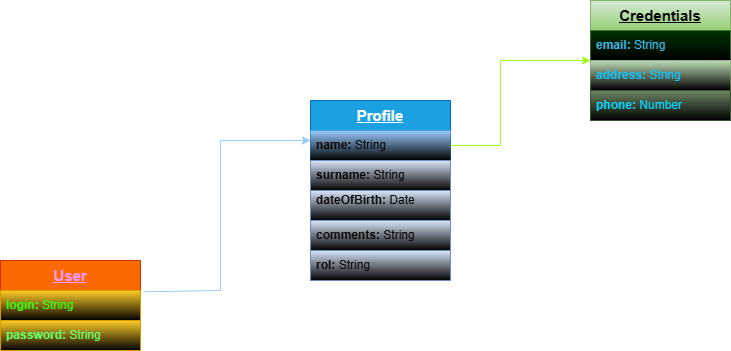

The diagram above was exported from draw.io. Its source (the exported page's mxGraphModel, read from the mxfile embedded in the PNG):
<mxGraphModel dx="986" dy="539" grid="1" gridSize="10" guides="1" tooltips="1" connect="1" arrows="1" fold="1" page="1" pageScale="1" pageWidth="827" pageHeight="1169" math="0" shadow="0">
  <root>
    <mxCell id="0" />
    <mxCell id="1" parent="0" />
    <mxCell id="5pkynMK3YcRI-c0hHfmM-1" value="User" style="swimlane;fontStyle=5;childLayout=stackLayout;horizontal=1;startSize=30;horizontalStack=0;resizeParent=1;resizeParentMax=0;resizeLast=0;collapsible=1;marginBottom=0;whiteSpace=wrap;html=1;fillColor=#fa6800;fontColor=#FF99FF;strokeColor=#C73500;fontSize=15;" vertex="1" parent="1">
      <mxGeometry x="60" y="310" width="140" height="90" as="geometry" />
    </mxCell>
    <mxCell id="5pkynMK3YcRI-c0hHfmM-2" value="&lt;b&gt;login:&lt;/b&gt; String" style="text;strokeColor=#d79b00;fillColor=#ffcd28;align=left;verticalAlign=middle;spacingLeft=4;spacingRight=4;overflow=hidden;points=[[0,0.5],[1,0.5]];portConstraint=eastwest;rotatable=0;whiteSpace=wrap;html=1;gradientColor=default;fontColor=#39FF12;" vertex="1" parent="5pkynMK3YcRI-c0hHfmM-1">
      <mxGeometry y="30" width="140" height="30" as="geometry" />
    </mxCell>
    <mxCell id="5pkynMK3YcRI-c0hHfmM-3" value="&lt;b&gt;password: &lt;/b&gt;String" style="text;strokeColor=#d79b00;fillColor=#ffcd28;align=left;verticalAlign=middle;spacingLeft=4;spacingRight=4;overflow=hidden;points=[[0,0.5],[1,0.5]];portConstraint=eastwest;rotatable=0;whiteSpace=wrap;html=1;gradientColor=default;fontColor=#66FF66;" vertex="1" parent="5pkynMK3YcRI-c0hHfmM-1">
      <mxGeometry y="60" width="140" height="30" as="geometry" />
    </mxCell>
    <mxCell id="5pkynMK3YcRI-c0hHfmM-5" value="Profile" style="swimlane;fontStyle=5;childLayout=stackLayout;horizontal=1;startSize=30;horizontalStack=0;resizeParent=1;resizeParentMax=0;resizeLast=0;collapsible=1;marginBottom=0;whiteSpace=wrap;html=1;fillColor=#1ba1e2;strokeColor=#006EAF;fontColor=#ffffff;fontSize=15;" vertex="1" parent="1">
      <mxGeometry x="370" y="150" width="140" height="180" as="geometry" />
    </mxCell>
    <mxCell id="5pkynMK3YcRI-c0hHfmM-6" value="&lt;b&gt;name:&lt;/b&gt; String" style="text;strokeColor=none;fillColor=#99CCFF;align=left;verticalAlign=middle;spacingLeft=4;spacingRight=4;overflow=hidden;points=[[0,0.5],[1,0.5]];portConstraint=eastwest;rotatable=0;whiteSpace=wrap;html=1;gradientColor=default;" vertex="1" parent="5pkynMK3YcRI-c0hHfmM-5">
      <mxGeometry y="30" width="140" height="30" as="geometry" />
    </mxCell>
    <mxCell id="5pkynMK3YcRI-c0hHfmM-7" value="&lt;b&gt;surname:&lt;/b&gt; String" style="text;strokeColor=#6c8ebf;fillColor=#dae8fc;align=left;verticalAlign=middle;spacingLeft=4;spacingRight=4;overflow=hidden;points=[[0,0.5],[1,0.5]];portConstraint=eastwest;rotatable=0;whiteSpace=wrap;html=1;gradientColor=default;" vertex="1" parent="5pkynMK3YcRI-c0hHfmM-5">
      <mxGeometry y="60" width="140" height="30" as="geometry" />
    </mxCell>
    <mxCell id="5pkynMK3YcRI-c0hHfmM-15" value="&lt;b&gt;dateOfBirth:&lt;/b&gt; Date&lt;div&gt;&lt;br&gt;&lt;/div&gt;" style="text;strokeColor=#6c8ebf;fillColor=#dae8fc;align=left;verticalAlign=middle;spacingLeft=4;spacingRight=4;overflow=hidden;points=[[0,0.5],[1,0.5]];portConstraint=eastwest;rotatable=0;whiteSpace=wrap;html=1;gradientColor=default;" vertex="1" parent="5pkynMK3YcRI-c0hHfmM-5">
      <mxGeometry y="90" width="140" height="30" as="geometry" />
    </mxCell>
    <mxCell id="5pkynMK3YcRI-c0hHfmM-13" value="&lt;div&gt;&lt;b&gt;comments:&lt;/b&gt; String&lt;/div&gt;" style="text;strokeColor=#6c8ebf;fillColor=#dae8fc;align=left;verticalAlign=middle;spacingLeft=4;spacingRight=4;overflow=hidden;points=[[0,0.5],[1,0.5]];portConstraint=eastwest;rotatable=0;whiteSpace=wrap;html=1;gradientColor=default;" vertex="1" parent="5pkynMK3YcRI-c0hHfmM-5">
      <mxGeometry y="120" width="140" height="30" as="geometry" />
    </mxCell>
    <mxCell id="5pkynMK3YcRI-c0hHfmM-14" value="&lt;div&gt;&lt;b&gt;rol:&lt;/b&gt; String&lt;/div&gt;" style="text;strokeColor=#6c8ebf;fillColor=#dae8fc;align=left;verticalAlign=middle;spacingLeft=4;spacingRight=4;overflow=hidden;points=[[0,0.5],[1,0.5]];portConstraint=eastwest;rotatable=0;whiteSpace=wrap;html=1;gradientColor=default;" vertex="1" parent="5pkynMK3YcRI-c0hHfmM-5">
      <mxGeometry y="150" width="140" height="30" as="geometry" />
    </mxCell>
    <mxCell id="5pkynMK3YcRI-c0hHfmM-9" value="Credentials" style="swimlane;fontStyle=5;childLayout=stackLayout;horizontal=1;startSize=30;horizontalStack=0;resizeParent=1;resizeParentMax=0;resizeLast=0;collapsible=1;marginBottom=0;whiteSpace=wrap;html=1;fillColor=#d5e8d4;strokeColor=#82b366;gradientColor=#97d077;verticalAlign=top;fontSize=15;" vertex="1" parent="1">
      <mxGeometry x="650" y="50" width="140" height="120" as="geometry" />
    </mxCell>
    <mxCell id="5pkynMK3YcRI-c0hHfmM-12" value="&lt;b&gt;email:&lt;/b&gt; String" style="text;strokeColor=none;fillColor=#003300;align=left;verticalAlign=middle;spacingLeft=4;spacingRight=4;overflow=hidden;points=[[0,0.5],[1,0.5]];portConstraint=eastwest;rotatable=0;whiteSpace=wrap;html=1;gradientColor=default;fontColor=#3CB7F5;" vertex="1" parent="5pkynMK3YcRI-c0hHfmM-9">
      <mxGeometry y="30" width="140" height="30" as="geometry" />
    </mxCell>
    <mxCell id="5pkynMK3YcRI-c0hHfmM-10" value="&lt;b&gt;address:&lt;/b&gt; String" style="text;strokeColor=none;fillColor=#bdddb6;align=left;verticalAlign=middle;spacingLeft=4;spacingRight=4;overflow=hidden;points=[[0,0.5],[1,0.5]];portConstraint=eastwest;rotatable=0;whiteSpace=wrap;html=1;fillStyle=solid;gradientColor=default;labelBackgroundColor=none;fontColor=#12C2F7;" vertex="1" parent="5pkynMK3YcRI-c0hHfmM-9">
      <mxGeometry y="60" width="140" height="30" as="geometry" />
    </mxCell>
    <mxCell id="5pkynMK3YcRI-c0hHfmM-11" value="&lt;b&gt;phone:&lt;/b&gt; Number" style="text;strokeColor=#3A5431;fillColor=#6d8764;align=left;verticalAlign=middle;spacingLeft=4;spacingRight=4;overflow=hidden;points=[[0,0.5],[1,0.5]];portConstraint=eastwest;rotatable=0;whiteSpace=wrap;html=1;fontColor=#08D6FF;gradientColor=default;" vertex="1" parent="5pkynMK3YcRI-c0hHfmM-9">
      <mxGeometry y="90" width="140" height="30" as="geometry" />
    </mxCell>
    <mxCell id="5pkynMK3YcRI-c0hHfmM-29" value="" style="endArrow=classic;html=1;rounded=0;exitX=1.024;exitY=0.044;exitDx=0;exitDy=0;exitPerimeter=0;strokeColor=#99CCFF;" edge="1" parent="1" source="5pkynMK3YcRI-c0hHfmM-2">
      <mxGeometry relative="1" as="geometry">
        <mxPoint x="210" y="190" as="sourcePoint" />
        <mxPoint x="370" y="190" as="targetPoint" />
        <Array as="points">
          <mxPoint x="280" y="340" />
          <mxPoint x="280" y="190" />
        </Array>
      </mxGeometry>
    </mxCell>
    <mxCell id="5pkynMK3YcRI-c0hHfmM-32" value="" style="endArrow=classic;html=1;rounded=0;exitX=1;exitY=0.25;exitDx=0;exitDy=0;strokeColor=#9DFF1C;" edge="1" parent="1" source="5pkynMK3YcRI-c0hHfmM-5">
      <mxGeometry relative="1" as="geometry">
        <mxPoint x="510" y="261" as="sourcePoint" />
        <mxPoint x="650" y="110" as="targetPoint" />
        <Array as="points">
          <mxPoint x="560" y="195" />
          <mxPoint x="560" y="110" />
        </Array>
      </mxGeometry>
    </mxCell>
  </root>
</mxGraphModel>